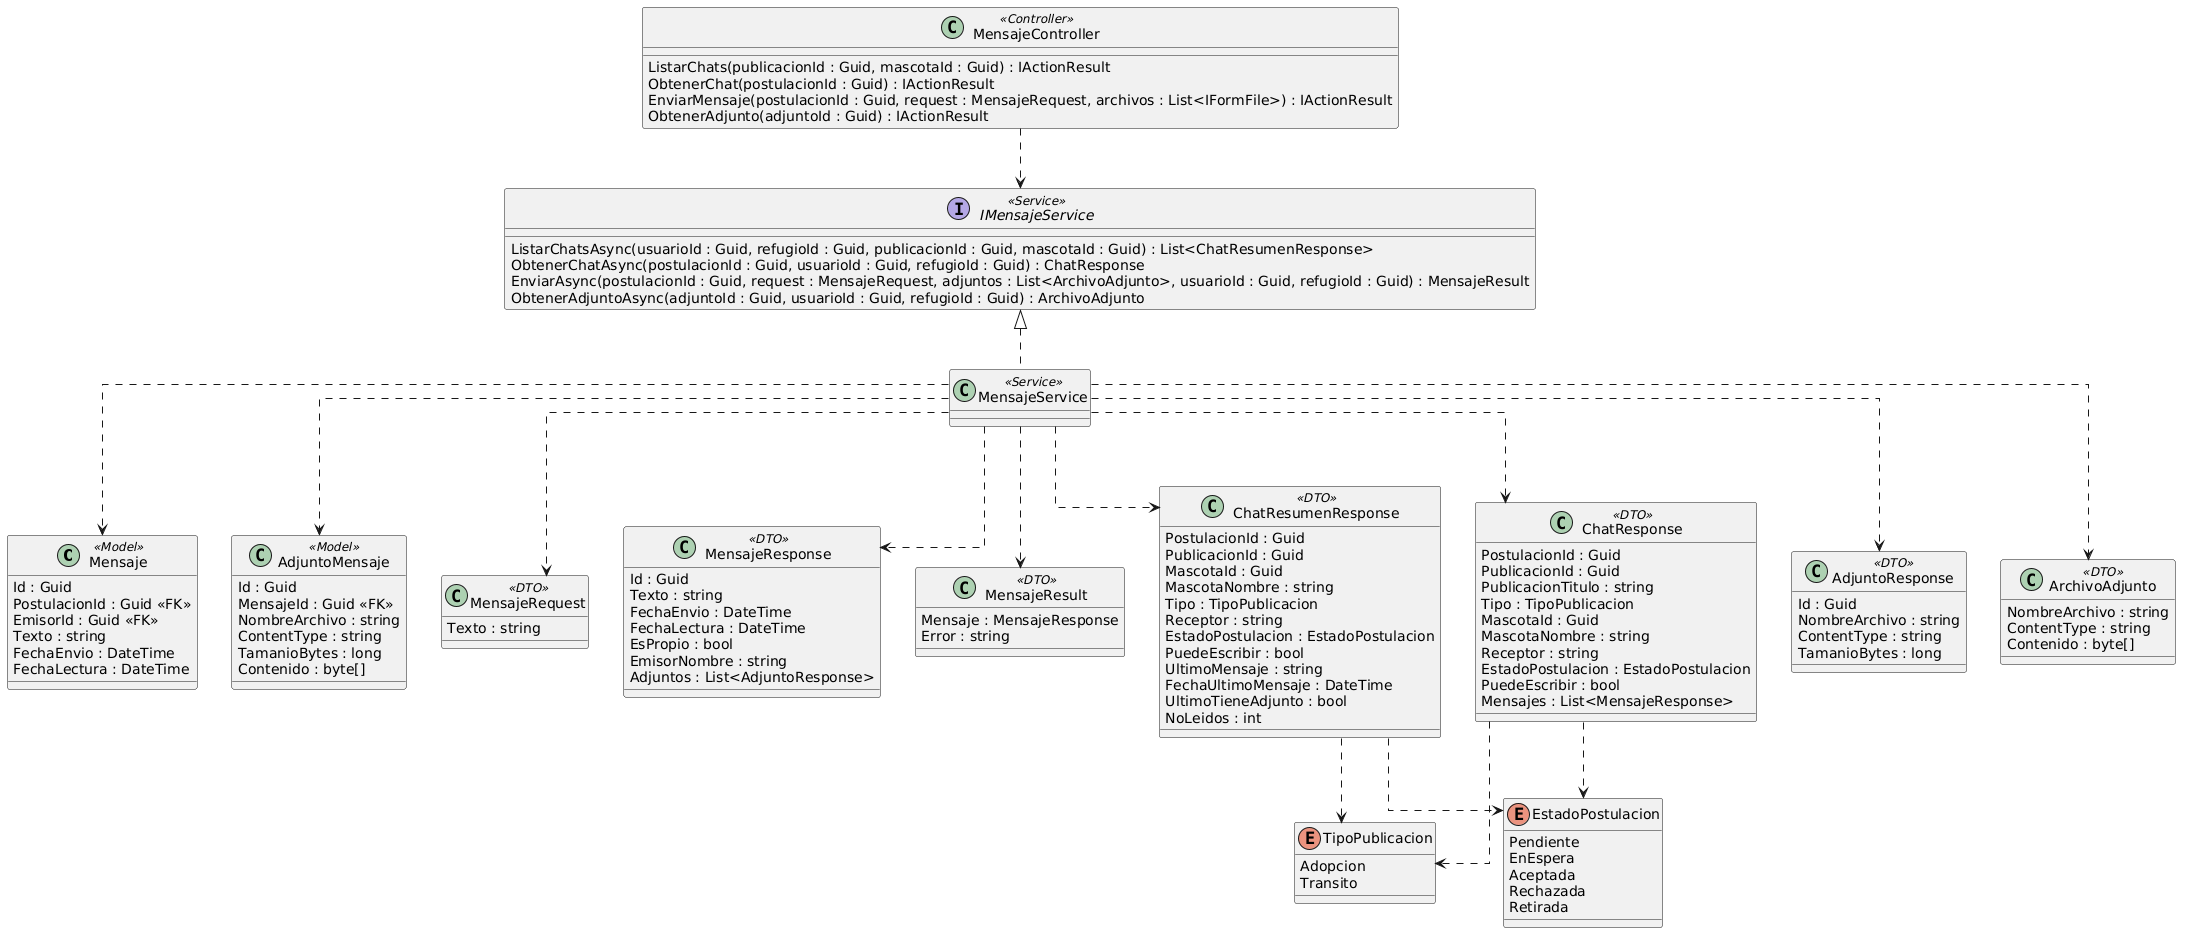

The diagram above was rendered by PlantUML. Its source (embedded in the PNG):
@startuml
skinparam Linetype ortho

class Mensaje <<Model>> {
  Id : Guid
  PostulacionId : Guid <<FK>>
  EmisorId : Guid <<FK>>
  Texto : string
  FechaEnvio : DateTime
  FechaLectura : DateTime
}

class AdjuntoMensaje <<Model>> {
  Id : Guid
  MensajeId : Guid <<FK>>
  NombreArchivo : string
  ContentType : string
  TamanioBytes : long
  Contenido : byte[]
}

class MensajeRequest <<DTO>> {
  Texto : string
}

class MensajeResponse <<DTO>> {
  Id : Guid
  Texto : string
  FechaEnvio : DateTime
  FechaLectura : DateTime
  EsPropio : bool
  EmisorNombre : string
  Adjuntos : List<AdjuntoResponse>
}

class MensajeResult <<DTO>> {
  Mensaje : MensajeResponse
  Error : string
}

class ChatResponse <<DTO>> {
  PostulacionId : Guid
  PublicacionId : Guid
  PublicacionTitulo : string
  Tipo : TipoPublicacion
  MascotaId : Guid
  MascotaNombre : string
  Receptor : string
  EstadoPostulacion : EstadoPostulacion
  PuedeEscribir : bool
  Mensajes : List<MensajeResponse>
}

class ChatResumenResponse <<DTO>> {
  PostulacionId : Guid
  PublicacionId : Guid
  MascotaId : Guid
  MascotaNombre : string
  Tipo : TipoPublicacion
  Receptor : string
  EstadoPostulacion : EstadoPostulacion
  PuedeEscribir : bool
  UltimoMensaje : string
  FechaUltimoMensaje : DateTime
  UltimoTieneAdjunto : bool
  NoLeidos : int
}

class AdjuntoResponse <<DTO>> {
  Id : Guid
  NombreArchivo : string
  ContentType : string
  TamanioBytes : long
}

class ArchivoAdjunto <<DTO>> {
  NombreArchivo : string
  ContentType : string
  Contenido : byte[]
}

class MensajeController <<Controller>> {
  ListarChats(publicacionId : Guid, mascotaId : Guid) : IActionResult
  ObtenerChat(postulacionId : Guid) : IActionResult
  EnviarMensaje(postulacionId : Guid, request : MensajeRequest, archivos : List<IFormFile>) : IActionResult
  ObtenerAdjunto(adjuntoId : Guid) : IActionResult
}

interface IMensajeService <<Service>> {
  ListarChatsAsync(usuarioId : Guid, refugioId : Guid, publicacionId : Guid, mascotaId : Guid) : List<ChatResumenResponse>
  ObtenerChatAsync(postulacionId : Guid, usuarioId : Guid, refugioId : Guid) : ChatResponse
  EnviarAsync(postulacionId : Guid, request : MensajeRequest, adjuntos : List<ArchivoAdjunto>, usuarioId : Guid, refugioId : Guid) : MensajeResult
  ObtenerAdjuntoAsync(adjuntoId : Guid, usuarioId : Guid, refugioId : Guid) : ArchivoAdjunto
}

class MensajeService <<Service>>

enum TipoPublicacion {
  Adopcion
  Transito
}

enum EstadoPostulacion {
  Pendiente
  EnEspera
  Aceptada
  Rechazada
  Retirada
}

/' Relaciones '/
MensajeController ..> IMensajeService
IMensajeService <|.. MensajeService
MensajeService ..> Mensaje
MensajeService ..> AdjuntoMensaje
MensajeService ..> MensajeRequest
MensajeService ..> MensajeResponse
MensajeService ..> MensajeResult
MensajeService ..> ChatResponse
MensajeService ..> ChatResumenResponse
MensajeService ..> AdjuntoResponse
MensajeService ..> ArchivoAdjunto

ChatResponse ..> TipoPublicacion
ChatResponse ..> EstadoPostulacion
ChatResumenResponse ..> TipoPublicacion
ChatResumenResponse ..> EstadoPostulacion
@enduml